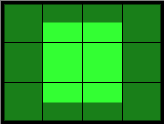

The diagram above was exported from draw.io. Its source (the exported page's mxGraphModel, read from the mxfile embedded in the PNG):
<mxGraphModel dx="324" dy="185" grid="1" gridSize="10" guides="1" tooltips="1" connect="1" arrows="1" fold="1" page="1" pageScale="1" pageWidth="850" pageHeight="1100" math="0" shadow="0">
  <root>
    <mxCell id="0" />
    <mxCell id="1" parent="0" />
    <mxCell id="H66dMszbWDrMUp2Ywanv-38" value="" style="rounded=0;whiteSpace=wrap;html=1;fillColor=#33FF33;" parent="1" vertex="1">
      <mxGeometry x="40" y="40" width="40" height="40" as="geometry" />
    </mxCell>
    <mxCell id="H66dMszbWDrMUp2Ywanv-39" value="" style="rounded=0;whiteSpace=wrap;html=1;fillColor=#33FF33;" parent="1" vertex="1">
      <mxGeometry x="80" y="40" width="40" height="40" as="geometry" />
    </mxCell>
    <mxCell id="H66dMszbWDrMUp2Ywanv-40" value="" style="rounded=0;whiteSpace=wrap;html=1;fillColor=#33FF33;" parent="1" vertex="1">
      <mxGeometry x="120" y="40" width="40" height="40" as="geometry" />
    </mxCell>
    <mxCell id="H66dMszbWDrMUp2Ywanv-41" value="" style="rounded=0;whiteSpace=wrap;html=1;fillColor=#33FF33;" parent="1" vertex="1">
      <mxGeometry x="160" y="40" width="40" height="40" as="geometry" />
    </mxCell>
    <mxCell id="H66dMszbWDrMUp2Ywanv-42" value="" style="rounded=0;whiteSpace=wrap;html=1;fillColor=#33FF33;" parent="1" vertex="1">
      <mxGeometry x="40" y="80" width="40" height="40" as="geometry" />
    </mxCell>
    <mxCell id="H66dMszbWDrMUp2Ywanv-43" value="" style="rounded=0;whiteSpace=wrap;html=1;fillColor=#33FF33;" parent="1" vertex="1">
      <mxGeometry x="80" y="80" width="40" height="40" as="geometry" />
    </mxCell>
    <mxCell id="H66dMszbWDrMUp2Ywanv-44" value="" style="rounded=0;whiteSpace=wrap;html=1;fillColor=#33FF33;" parent="1" vertex="1">
      <mxGeometry x="120" y="80" width="40" height="40" as="geometry" />
    </mxCell>
    <mxCell id="H66dMszbWDrMUp2Ywanv-45" value="" style="rounded=0;whiteSpace=wrap;html=1;fillColor=#33FF33;" parent="1" vertex="1">
      <mxGeometry x="160" y="80" width="40" height="40" as="geometry" />
    </mxCell>
    <mxCell id="H66dMszbWDrMUp2Ywanv-46" value="" style="rounded=0;whiteSpace=wrap;html=1;fillColor=#33FF33;" parent="1" vertex="1">
      <mxGeometry x="40" y="120" width="40" height="40" as="geometry" />
    </mxCell>
    <mxCell id="H66dMszbWDrMUp2Ywanv-47" value="" style="rounded=0;whiteSpace=wrap;html=1;fillColor=#33FF33;" parent="1" vertex="1">
      <mxGeometry x="80" y="120" width="40" height="40" as="geometry" />
    </mxCell>
    <mxCell id="H66dMszbWDrMUp2Ywanv-48" value="" style="rounded=0;whiteSpace=wrap;html=1;fillColor=#33FF33;" parent="1" vertex="1">
      <mxGeometry x="120" y="120" width="40" height="40" as="geometry" />
    </mxCell>
    <mxCell id="H66dMszbWDrMUp2Ywanv-49" value="" style="rounded=0;whiteSpace=wrap;html=1;fillColor=#33FF33;" parent="1" vertex="1">
      <mxGeometry x="160" y="120" width="40" height="40" as="geometry" />
    </mxCell>
    <mxCell id="H66dMszbWDrMUp2Ywanv-33" value="" style="rounded=0;whiteSpace=wrap;html=1;fillColor=none;strokeWidth=4;" parent="1" vertex="1">
      <mxGeometry x="40" y="40" width="160" height="120" as="geometry" />
    </mxCell>
    <mxCell id="H66dMszbWDrMUp2Ywanv-34" value="" style="rounded=0;whiteSpace=wrap;html=1;strokeColor=none;opacity=50;fillColor=#000000;" parent="1" vertex="1">
      <mxGeometry x="80" y="40" width="80" height="20" as="geometry" />
    </mxCell>
    <mxCell id="H66dMszbWDrMUp2Ywanv-50" value="" style="rounded=0;whiteSpace=wrap;html=1;strokeColor=none;opacity=50;fillColor=#000000;" parent="1" vertex="1">
      <mxGeometry x="80" y="140" width="80" height="20" as="geometry" />
    </mxCell>
    <mxCell id="H66dMszbWDrMUp2Ywanv-37" value="" style="rounded=0;whiteSpace=wrap;html=1;strokeColor=none;opacity=50;fillColor=#000000;" parent="1" vertex="1">
      <mxGeometry x="40" y="40" width="40" height="120" as="geometry" />
    </mxCell>
    <mxCell id="H66dMszbWDrMUp2Ywanv-51" value="" style="rounded=0;whiteSpace=wrap;html=1;strokeColor=none;opacity=50;fillColor=#000000;" parent="1" vertex="1">
      <mxGeometry x="160" y="40" width="40" height="120" as="geometry" />
    </mxCell>
  </root>
</mxGraphModel>